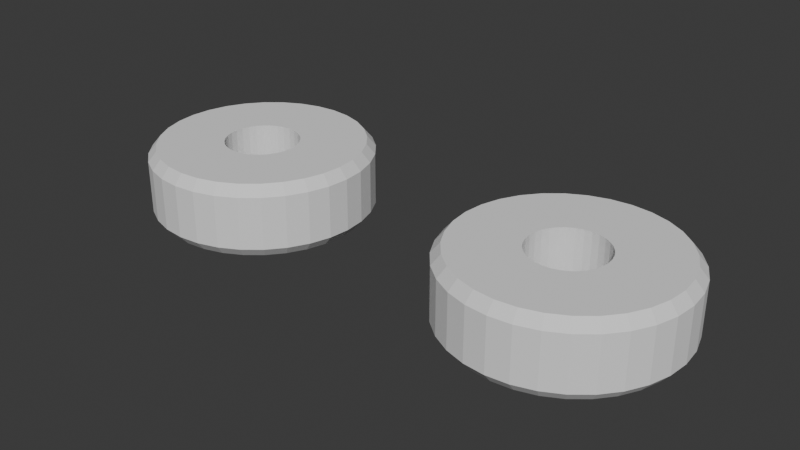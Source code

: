 # Source: ball-rack-wheels.blend  (saved by Blender 4.0.36; exported with 4.5.12 LTS)
import bpy
from mathutils import Matrix  # noqa: F401  (used for matrix-valued properties, if any)

bpy.ops.wm.read_factory_settings(use_empty=True)
scene = bpy.context.scene
scene.name = 'Scene'

# ---- collections
col_collection = bpy.data.collections.new('Collection'); scene.collection.children.link(col_collection)

# ---- world
world_world = bpy.data.worlds.new('World'); scene.world = world_world
world_world.use_nodes = True; world_world.node_tree.nodes.clear()
_N = world_world.node_tree.nodes; _L = world_world.node_tree.links
n0 = _N.new('ShaderNodeOutputWorld'); n0.name = 'World Output'; n0.location = (300, 300)
n1 = _N.new('ShaderNodeBackground'); n1.name = 'Background'; n1.location = (10, 300)
n1.inputs[0].default_value = (0.05088, 0.05088, 0.05088, 1.0)
_L.new(n1.outputs[0], n0.inputs[0])
n0.is_active_output = True
world_world.color = (0.05088, 0.05088, 0.05088)
world_world.use_sun_shadow = False
world_world.sun_shadow_jitter_overblur = 0.0

# ---- meshes
me_cylinder_008 = bpy.data.meshes.new('Cylinder.008')
me_cylinder_008.from_pydata([(-0.3679, 6.024e-07, 0.8041), (-0.3399, -0.1408, 0.8041), (-0.3608, -0.07177, 0.8041), (-0.3608, 0.07177, 0.8041), (-0.2601, -0.2601, 0.8041), (-0.3059, -0.2044, 0.8041), (-0.3059, 0.2044, 0.8041), (-0.3399, 0.1408, 0.8041), (-0.2044, -0.3059, 0.8041), (-0.2044, 0.3059, 0.8041), (-0.07177, 0.3608, 0.8041), (0.1408, 0.3399, 0.8041), (0.07177, 0.3608, 0.8041), (1.26e-07, 0.3679, 0.8041), (-0.1408, -0.3399, 0.8041), (-0.1408, 0.3399, 0.8041), (-0.2601, 0.2601, 0.8041), (-0.07177, -0.3608, 0.8041), (0.07177, -0.3608, 0.8041), (1.26e-07, -0.3679, 0.8041), (0.2044, -0.3059, 0.8041), (0.2044, 0.3059, 0.8041), (0.1408, -0.3399, 0.8041), (0.2601, 0.2601, 0.8041), (0.3059, -0.2044, 0.8041), (0.3059, 0.2044, 0.8041), (0.3679, 6.024e-07, 0.8041), (0.3608, 0.07177, 0.8041), (0.3608, -0.07177, 0.8041), (0.3399, 0.1408, 0.8041), (0.3399, -0.1408, 0.8041), (0.2601, -0.2601, 0.8041), (-0.07177, 0.3608, -0.9537), (1.26e-07, 0.3679, -0.9537), (0.07177, 0.3608, -0.9537), (0.07177, -0.3608, -0.9537), (0.2044, -0.3059, -0.9537), (0.1408, -0.3399, -0.9537), (0.2044, 0.3059, -0.9537), (0.1408, 0.3399, -0.9537), (0.3059, -0.2044, -0.9537), (0.3059, 0.2044, -0.9537), (0.3679, 6.024e-07, -0.9537), (0.3608, 0.07177, -0.9537), (0.3608, -0.07177, -0.9537), (0.3399, 0.1408, -0.9537), (0.3399, -0.1408, -0.9537), (0.2601, 0.2601, -0.9537), (0.2601, -0.2601, -0.9537), (-0.3679, 6.024e-07, -0.9537), (-0.3399, -0.1408, -0.9537), (-0.3608, -0.07177, -0.9537), (-0.3608, 0.07177, -0.9537), (-0.3059, -0.2044, -0.9537), (-0.3059, 0.2044, -0.9537), (-0.2601, -0.2601, -0.9537), (-0.3399, 0.1408, -0.9537), (-0.1408, 0.3399, -0.9537), (-0.2044, -0.3059, -0.9537), (-0.2044, 0.3059, -0.9537), (1.26e-07, -0.3679, -0.9537), (-0.07177, -0.3608, -0.9537), (-0.1408, -0.3399, -0.9537), (-0.2601, 0.2601, -0.9537), (-8.914e-08, 1.021, -0.9537), (5.023e-08, 1.105, -0.709), (-8.914e-08, 1.021, 0.8041), (5.023e-08, 1.105, 0.5594), (0.1992, 1.001, -0.9537), (0.2156, 1.084, -0.709), (0.1992, 1.001, 0.8041), (0.2156, 1.084, 0.5594), (0.3907, 0.9431, -0.9537), (0.423, 1.021, -0.709), (0.3907, 0.9431, 0.8041), (0.423, 1.021, 0.5594), (0.5672, 0.8488, -0.9537), (0.6141, 0.9191, -0.709), (0.5672, 0.8488, 0.8041), (0.6141, 0.9191, 0.5594), (0.7218, 0.7218, -0.9537), (0.7816, 0.7816, -0.709), (0.7218, 0.7218, 0.8041), (0.7816, 0.7816, 0.5594), (0.8488, 0.5672, -0.9537), (0.9191, 0.6141, -0.709), (0.8488, 0.5672, 0.8041), (0.9191, 0.6141, 0.5594), (0.9431, 0.3907, -0.9537), (1.021, 0.423, -0.709), (0.9431, 0.3907, 0.8041), (1.021, 0.423, 0.5594), (1.001, 0.1992, -0.9537), (1.084, 0.2156, -0.709), (1.001, 0.1992, 0.8041), (1.084, 0.2156, 0.5594), (1.021, -6.964e-10, -0.9537), (1.105, 2.009e-07, -0.709), (1.021, -6.964e-10, 0.8041), (1.105, 2.009e-07, 0.5594), (1.001, -0.1992, -0.9537), (1.084, -0.2156, -0.709), (1.001, -0.1992, 0.8041), (1.084, -0.2156, 0.5594), (0.9431, -0.3907, -0.9537), (1.021, -0.423, -0.709), (0.9431, -0.3907, 0.8041), (1.021, -0.423, 0.5594), (0.8488, -0.5672, -0.9537), (0.9191, -0.6141, -0.709), (0.8488, -0.5672, 0.8041), (0.9191, -0.6141, 0.5594), (0.7218, -0.7218, -0.9537), (0.7816, -0.7816, -0.709), (0.7218, -0.7218, 0.8041), (0.7816, -0.7816, 0.5594), (0.5672, -0.8488, -0.9537), (0.6141, -0.9191, -0.709), (0.5672, -0.8488, 0.8041), (0.6141, -0.9191, 0.5594), (0.3907, -0.9431, -0.9537), (0.423, -1.021, -0.709), (0.3907, -0.9431, 0.8041), (0.423, -1.021, 0.5594), (0.2156, -1.084, -0.709), (0.1992, -1.001, -0.9537), (0.1992, -1.001, 0.8041), (0.2156, -1.084, 0.5594), (-8.914e-08, -1.021, -0.9537), (5.023e-08, -1.105, -0.709), (-8.914e-08, -1.021, 0.8041), (5.023e-08, -1.105, 0.5594), (-0.1992, -1.001, -0.9537), (-0.2156, -1.084, -0.709), (-0.1992, -1.001, 0.8041), (-0.2156, -1.084, 0.5594), (-0.3907, -0.9431, -0.9537), (-0.423, -1.021, -0.709), (-0.3907, -0.9431, 0.8041), (-0.423, -1.021, 0.5594), (-0.5672, -0.8488, -0.9537), (-0.6141, -0.9191, -0.709), (-0.5672, -0.8488, 0.8041), (-0.6141, -0.9191, 0.5594), (-0.7218, -0.7218, -0.9537), (-0.7816, -0.7816, -0.709), (-0.7218, -0.7218, 0.8041), (-0.7816, -0.7816, 0.5594), (-0.8488, -0.5672, -0.9537), (-0.9191, -0.6141, -0.709), (-0.8488, -0.5672, 0.8041), (-0.9191, -0.6141, 0.5594), (-0.9431, -0.3907, -0.9537), (-1.021, -0.423, -0.709), (-0.9431, -0.3907, 0.8041), (-1.021, -0.423, 0.5594), (-1.001, -0.1992, -0.9537), (-1.084, -0.2156, -0.709), (-1.001, -0.1992, 0.8041), (-1.084, -0.2156, 0.5594), (-1.021, -6.964e-10, -0.9537), (-1.105, 2.009e-07, -0.709), (-1.021, -6.964e-10, 0.8041), (-1.105, 2.009e-07, 0.5594), (-1.001, 0.1992, -0.9537), (-1.084, 0.2156, -0.709), (-1.001, 0.1992, 0.8041), (-1.084, 0.2156, 0.5594), (-0.9431, 0.3907, -0.9537), (-1.021, 0.423, -0.709), (-0.9431, 0.3907, 0.8041), (-1.021, 0.423, 0.5594), (-0.8488, 0.5672, -0.9537), (-0.9191, 0.6141, -0.709), (-0.8488, 0.5672, 0.8041), (-0.9191, 0.6141, 0.5594), (-0.7218, 0.7218, -0.9537), (-0.7816, 0.7816, -0.709), (-0.7218, 0.7218, 0.8041), (-0.7816, 0.7816, 0.5594), (-0.5672, 0.8488, -0.9537), (-0.6141, 0.9191, -0.709), (-0.5672, 0.8488, 0.8041), (-0.6141, 0.9191, 0.5594), (-0.3907, 0.9431, -0.9537), (-0.423, 1.021, -0.709), (-0.3907, 0.9431, 0.8041), (-0.423, 1.021, 0.5594), (-0.2156, 1.084, -0.709), (-0.1992, 1.001, -0.9537), (-0.1992, 1.001, 0.8041), (-0.2156, 1.084, 0.5594)], [], [(189, 64, 33, 32), (73, 75, 79, 77), (122, 22, 18, 126), (81, 83, 87, 85), (85, 87, 91, 89), (89, 91, 95, 93), (93, 95, 99, 97), (97, 99, 103, 101), (101, 103, 107, 105), (105, 107, 111, 109), (109, 111, 115, 113), (113, 115, 119, 117), (117, 119, 123, 121), (121, 123, 127, 124), (124, 127, 131, 129), (35, 125, 128, 60), (133, 135, 139, 137), (137, 139, 143, 141), (141, 143, 147, 145), (145, 147, 151, 149), (149, 151, 155, 153), (153, 155, 159, 157), (157, 159, 163, 161), (161, 163, 167, 165), (165, 167, 171, 169), (169, 171, 175, 173), (173, 175, 179, 177), (177, 179, 183, 181), (181, 183, 187, 185), (185, 187, 191, 188), (69, 71, 75, 73), (77, 79, 83, 81), (65, 67, 71, 69), (154, 1, 2, 158), (129, 131, 135, 133), (34, 12, 13, 33), (39, 11, 12, 34), (38, 21, 11, 39), (47, 23, 21, 38), (25, 23, 47, 41), (29, 25, 41, 45), (27, 29, 45, 43), (26, 27, 43, 42), (28, 26, 42, 44), (30, 28, 44, 46), (24, 30, 46, 40), (31, 24, 40, 48), (20, 31, 48, 36), (22, 20, 36, 37), (18, 22, 37, 35), (19, 18, 35, 60), (17, 19, 60, 61), (14, 17, 61, 62), (8, 14, 62, 58), (4, 8, 58, 55), (53, 5, 4, 55), (50, 1, 5, 53), (51, 2, 1, 50), (49, 0, 2, 51), (52, 3, 0, 49), (56, 7, 3, 52), (54, 6, 7, 56), (63, 16, 6, 54), (59, 9, 16, 63), (57, 15, 9, 59), (32, 10, 15, 57), (33, 13, 10, 32), (65, 69, 68, 64), (69, 73, 72, 68), (73, 77, 76, 72), (77, 81, 80, 76), (81, 85, 84, 80), (85, 89, 88, 84), (89, 93, 92, 88), (93, 97, 96, 92), (97, 101, 100, 96), (101, 105, 104, 100), (105, 109, 108, 104), (109, 113, 112, 108), (113, 117, 116, 112), (117, 121, 120, 116), (121, 124, 125, 120), (124, 129, 128, 125), (129, 133, 132, 128), (133, 137, 136, 132), (137, 141, 140, 136), (141, 145, 144, 140), (145, 149, 148, 144), (149, 153, 152, 148), (153, 157, 156, 152), (157, 161, 160, 156), (161, 165, 164, 160), (165, 169, 168, 164), (169, 173, 172, 168), (173, 177, 176, 172), (177, 181, 180, 176), (181, 185, 184, 180), (185, 188, 189, 184), (186, 190, 191, 187), (66, 70, 71, 67), (70, 74, 75, 71), (74, 78, 79, 75), (78, 82, 83, 79), (82, 86, 87, 83), (86, 90, 91, 87), (90, 94, 95, 91), (94, 98, 99, 95), (98, 102, 103, 99), (102, 106, 107, 103), (106, 110, 111, 107), (110, 114, 115, 111), (114, 118, 119, 115), (118, 122, 123, 119), (122, 126, 127, 123), (126, 130, 131, 127), (130, 134, 135, 131), (134, 138, 139, 135), (138, 142, 143, 139), (142, 146, 147, 143), (146, 150, 151, 147), (150, 154, 155, 151), (154, 158, 159, 155), (158, 162, 163, 159), (162, 166, 167, 163), (166, 170, 171, 167), (170, 174, 175, 171), (64, 189, 188, 65), (174, 178, 179, 175), (178, 182, 183, 179), (182, 186, 187, 183), (67, 191, 190, 66), (188, 191, 67, 65), (158, 2, 0, 162), (162, 0, 3, 166), (166, 3, 7, 170), (170, 7, 6, 174), (174, 6, 16, 178), (182, 9, 15, 186), (70, 12, 11, 74), (66, 13, 12, 70), (190, 10, 13, 66), (186, 15, 10, 190), (178, 16, 9, 182), (1, 154, 150, 5), (5, 150, 146, 4), (4, 146, 142, 8), (8, 142, 138, 14), (134, 17, 14, 138), (130, 19, 17, 134), (126, 18, 19, 130), (22, 122, 118, 20), (20, 118, 114, 31), (28, 102, 98, 26), (30, 106, 102, 28), (24, 110, 106, 30), (31, 114, 110, 24), (26, 98, 94, 27), (21, 78, 74, 11), (23, 82, 78, 21), (25, 86, 82, 23), (29, 90, 86, 25), (27, 94, 90, 29), (53, 148, 152, 50), (55, 144, 148, 53), (58, 140, 144, 55), (50, 152, 156, 51), (51, 156, 160, 49), (49, 160, 164, 52), (52, 164, 168, 56), (56, 168, 172, 54), (54, 172, 176, 63), (63, 176, 180, 59), (59, 180, 184, 57), (57, 184, 189, 32), (33, 64, 68, 34), (34, 68, 72, 39), (39, 72, 76, 38), (36, 116, 120, 37), (37, 120, 125, 35), (60, 128, 132, 61), (61, 132, 136, 62), (62, 136, 140, 58), (48, 112, 116, 36), (40, 108, 112, 48), (46, 104, 108, 40), (44, 100, 104, 46), (42, 96, 100, 44), (38, 76, 80, 47), (47, 80, 84, 41), (41, 84, 88, 45), (45, 88, 92, 43), (43, 92, 96, 42)])
_uv = me_cylinder_008.uv_layers.new(name='UVMap')
_uv.uv.foreach_set('vector', [0.72, 0.4006, 0.75, 0.4035, 0.75, 0.37, 0.7266, 0.3677, 0.9375, 0.5896, 0.9375, 0.9104, 0.9062, 0.9104, 0.9062, 0.5896, 0.3088, 0.1081, 0.2959, 0.1391, 0.2734, 0.1323, 0.28, 0.09941, 0.875, 0.5896, 0.875, 0.9104, 0.8438, 0.9104, 0.8438, 0.5896, 0.8438, 0.5896, 0.8438, 0.9104, 0.8125, 0.9104, 0.8125, 0.5896, 0.8125, 0.5896, 0.8125, 0.9104, 0.7812, 0.9104, 0.7812, 0.5896, 0.7812, 0.5896, 0.7812, 0.9104, 0.75, 0.9104, 0.75, 0.5896, 0.75, 0.5896, 0.75, 0.9104, 0.7188, 0.9104, 0.7188, 0.5896, 0.7188, 0.5896, 0.7188, 0.9104, 0.6875, 0.9104, 0.6875, 0.5896, 0.6875, 0.5896, 0.6875, 0.9104, 0.6562, 0.9104, 0.6562, 0.5896, 0.6562, 0.5896, 0.6562, 0.9104, 0.625, 0.9104, 0.625, 0.5896, 0.625, 0.5896, 0.625, 0.9104, 0.5938, 0.9104, 0.5938, 0.5896, 0.5938, 0.5896, 0.5938, 0.9104, 0.5625, 0.9104, 0.5625, 0.5896, 0.5625, 0.5896, 0.5625, 0.9104, 0.5312, 0.9104, 0.5312, 0.5896, 0.5312, 0.5896, 0.5312, 0.9104, 0.5, 0.9104, 0.5, 0.5896, 0.7734, 0.1323, 0.78, 0.09941, 0.75, 0.09646, 0.75, 0.13, 0.4688, 0.5896, 0.4688, 0.9104, 0.4375, 0.9104, 0.4375, 0.5896, 0.4375, 0.5896, 0.4375, 0.9104, 0.4062, 0.9104, 0.4062, 0.5896, 0.4062, 0.5896, 0.4062, 0.9104, 0.375, 0.9104, 0.375, 0.5896, 0.375, 0.5896, 0.375, 0.9104, 0.3438, 0.9104, 0.3438, 0.5896, 0.3438, 0.5896, 0.3438, 0.9104, 0.3125, 0.9104, 0.3125, 0.5896, 0.3125, 0.5896, 0.3125, 0.9104, 0.2812, 0.9104, 0.2812, 0.5896, 0.2812, 0.5896, 0.2812, 0.9104, 0.25, 0.9104, 0.25, 0.5896, 0.25, 0.5896, 0.25, 0.9104, 0.2188, 0.9104, 0.2188, 0.5896, 0.2188, 0.5896, 0.2188, 0.9104, 0.1875, 0.9104, 0.1875, 0.5896, 0.1875, 0.5896, 0.1875, 0.9104, 0.1562, 0.9104, 0.1562, 0.5896, 0.1562, 0.5896, 0.1562, 0.9104, 0.125, 0.9104, 0.125, 0.5896, 0.125, 0.5896, 0.125, 0.9104, 0.09375, 0.9104, 0.09375, 0.5896, 0.09375, 0.5896, 0.09375, 0.9104, 0.0625, 0.9104, 0.0625, 0.5896, 0.0625, 0.5896, 0.0625, 0.9104, 0.03125, 0.9104, 0.03125, 0.5896, 0.9688, 0.5896, 0.9688, 0.9104, 0.9375, 0.9104, 0.9375, 0.5896, 0.9062, 0.5896, 0.9062, 0.9104, 0.875, 0.9104, 0.875, 0.5896, 1.0, 0.5896, 1.0, 0.9104, 0.9688, 0.9104, 0.9688, 0.5896, 0.1081, 0.1912, 0.1391, 0.2041, 0.1323, 0.2266, 0.09941, 0.22, 0.5, 0.5896, 0.5, 0.9104, 0.4688, 0.9104, 0.4688, 0.5896, 0.9688, 0.6, 0.9688, 0.9, 1.0, 0.9, 1.0, 0.6, 0.9375, 0.6, 0.9375, 0.9, 0.9688, 0.9, 0.9688, 0.6, 0.9062, 0.6, 0.9062, 0.9, 0.9375, 0.9, 0.9375, 0.6, 0.875, 0.6, 0.875, 0.9, 0.9062, 0.9, 0.9062, 0.6, 0.8438, 0.9, 0.875, 0.9, 0.875, 0.6, 0.8438, 0.6, 0.8125, 0.9, 0.8438, 0.9, 0.8438, 0.6, 0.8125, 0.6, 0.7812, 0.9, 0.8125, 0.9, 0.8125, 0.6, 0.7812, 0.6, 0.75, 0.9, 0.7812, 0.9, 0.7812, 0.6, 0.75, 0.6, 0.7188, 0.9, 0.75, 0.9, 0.75, 0.6, 0.7188, 0.6, 0.6875, 0.9, 0.7188, 0.9, 0.7188, 0.6, 0.6875, 0.6, 0.6562, 0.9, 0.6875, 0.9, 0.6875, 0.6, 0.6562, 0.6, 0.625, 0.9, 0.6562, 0.9, 0.6562, 0.6, 0.625, 0.6, 0.5938, 0.9, 0.625, 0.9, 0.625, 0.6, 0.5938, 0.6, 0.5625, 0.9, 0.5938, 0.9, 0.5938, 0.6, 0.5625, 0.6, 0.5312, 0.9, 0.5625, 0.9, 0.5625, 0.6, 0.5312, 0.6, 0.5, 0.9, 0.5312, 0.9, 0.5312, 0.6, 0.5, 0.6, 0.4688, 0.9, 0.5, 0.9, 0.5, 0.6, 0.4688, 0.6, 0.4375, 0.9, 0.4688, 0.9, 0.4688, 0.6, 0.4375, 0.6, 0.4062, 0.9, 0.4375, 0.9, 0.4375, 0.6, 0.4062, 0.6, 0.375, 0.9, 0.4062, 0.9, 0.4062, 0.6, 0.375, 0.6, 0.3438, 0.6, 0.3438, 0.9, 0.375, 0.9, 0.375, 0.6, 0.3125, 0.6, 0.3125, 0.9, 0.3438, 0.9, 0.3438, 0.6, 0.2812, 0.6, 0.2812, 0.9, 0.3125, 0.9, 0.3125, 0.6, 0.25, 0.6, 0.25, 0.9, 0.2812, 0.9, 0.2812, 0.6, 0.2188, 0.6, 0.2188, 0.9, 0.25, 0.9, 0.25, 0.6, 0.1875, 0.6, 0.1875, 0.9, 0.2188, 0.9, 0.2188, 0.6, 0.1562, 0.6, 0.1562, 0.9, 0.1875, 0.9, 0.1875, 0.6, 0.125, 0.6, 0.125, 0.9, 0.1562, 0.9, 0.1562, 0.6, 0.09375, 0.6, 0.09375, 0.9, 0.125, 0.9, 0.125, 0.6, 0.0625, 0.6, 0.0625, 0.9, 0.09375, 0.9, 0.09375, 0.6, 0.03125, 0.6, 0.03125, 0.9, 0.0625, 0.9, 0.0625, 0.6, 0.0, 0.6, 0.0, 0.9, 0.03125, 0.9, 0.03125, 0.6, 0.75, 0.49, 0.7968, 0.4854, 0.78, 0.4006, 0.75, 0.4035, 0.7968, 0.4854, 0.8418, 0.4717, 0.8088, 0.3919, 0.78, 0.4006, 0.8418, 0.4717, 0.8833, 0.4496, 0.8353, 0.3777, 0.8088, 0.3919, 0.8833, 0.4496, 0.9197, 0.4197, 0.8586, 0.3586, 0.8353, 0.3777, 0.9197, 0.4197, 0.9496, 0.3833, 0.8777, 0.3353, 0.8586, 0.3586, 0.9496, 0.3833, 0.9717, 0.3418, 0.8919, 0.3088, 0.8777, 0.3353, 0.9717, 0.3418, 0.9854, 0.2968, 0.9006, 0.28, 0.8919, 0.3088, 0.9854, 0.2968, 0.99, 0.25, 0.9035, 0.25, 0.9006, 0.28, 0.99, 0.25, 0.9854, 0.2032, 0.9006, 0.22, 0.9035, 0.25, 0.9854, 0.2032, 0.9717, 0.1582, 0.8919, 0.1912, 0.9006, 0.22, 0.9717, 0.1582, 0.9496, 0.1167, 0.8777, 0.1647, 0.8919, 0.1912, 0.9496, 0.1167, 0.9197, 0.08029, 0.8586, 0.1414, 0.8777, 0.1647, 0.9197, 0.08029, 0.8833, 0.05045, 0.8353, 0.1223, 0.8586, 0.1414, 0.8833, 0.05045, 0.8418, 0.02827, 0.8088, 0.1081, 0.8353, 0.1223, 0.8418, 0.02827, 0.7968, 0.01461, 0.78, 0.09941, 0.8088, 0.1081, 0.7968, 0.01461, 0.75, 0.01, 0.75, 0.09646, 0.78, 0.09941, 0.75, 0.01, 0.7032, 0.01461, 0.72, 0.09941, 0.75, 0.09646, 0.7032, 0.01461, 0.6582, 0.02827, 0.6912, 0.1081, 0.72, 0.09941, 0.6582, 0.02827, 0.6167, 0.05045, 0.6647, 0.1223, 0.6912, 0.1081, 0.6167, 0.05045, 0.5803, 0.08029, 0.6414, 0.1414, 0.6647, 0.1223, 0.5803, 0.08029, 0.5504, 0.1167, 0.6223, 0.1647, 0.6414, 0.1414, 0.5504, 0.1167, 0.5283, 0.1582, 0.6081, 0.1912, 0.6223, 0.1647, 0.5283, 0.1582, 0.5146, 0.2032, 0.5994, 0.22, 0.6081, 0.1912, 0.5146, 0.2032, 0.51, 0.25, 0.5965, 0.25, 0.5994, 0.22, 0.51, 0.25, 0.5146, 0.2968, 0.5994, 0.28, 0.5965, 0.25, 0.5146, 0.2968, 0.5283, 0.3418, 0.6082, 0.3088, 0.5994, 0.28, 0.5283, 0.3418, 0.5504, 0.3833, 0.6223, 0.3353, 0.6082, 0.3088, 0.5504, 0.3833, 0.5803, 0.4197, 0.6414, 0.3586, 0.6223, 0.3353, 0.5803, 0.4197, 0.6167, 0.4496, 0.6647, 0.3777, 0.6414, 0.3586, 0.6167, 0.4496, 0.6582, 0.4717, 0.6912, 0.3919, 0.6647, 0.3777, 0.6582, 0.4717, 0.7032, 0.4854, 0.72, 0.4006, 0.6912, 0.3919, 0.1912, 0.3919, 0.22, 0.4006, 0.2032, 0.4854, 0.1582, 0.4717, 0.25, 0.4035, 0.28, 0.4006, 0.2968, 0.4854, 0.25, 0.49, 0.28, 0.4006, 0.3088, 0.3919, 0.3418, 0.4717, 0.2968, 0.4854, 0.3088, 0.3919, 0.3353, 0.3777, 0.3833, 0.4496, 0.3418, 0.4717, 0.3353, 0.3777, 0.3586, 0.3586, 0.4197, 0.4197, 0.3833, 0.4496, 0.3586, 0.3586, 0.3777, 0.3353, 0.4496, 0.3833, 0.4197, 0.4197, 0.3777, 0.3353, 0.3919, 0.3088, 0.4717, 0.3418, 0.4496, 0.3833, 0.3919, 0.3088, 0.4006, 0.28, 0.4854, 0.2968, 0.4717, 0.3418, 0.4006, 0.28, 0.4035, 0.25, 0.49, 0.25, 0.4854, 0.2968, 0.4035, 0.25, 0.4006, 0.22, 0.4854, 0.2032, 0.49, 0.25, 0.4006, 0.22, 0.3919, 0.1912, 0.4717, 0.1582, 0.4854, 0.2032, 0.3919, 0.1912, 0.3777, 0.1647, 0.4496, 0.1167, 0.4717, 0.1582, 0.3777, 0.1647, 0.3586, 0.1414, 0.4197, 0.08029, 0.4496, 0.1167, 0.3586, 0.1414, 0.3353, 0.1223, 0.3833, 0.05045, 0.4197, 0.08029, 0.3353, 0.1223, 0.3088, 0.1081, 0.3418, 0.02827, 0.3833, 0.05045, 0.3088, 0.1081, 0.28, 0.09941, 0.2968, 0.01461, 0.3418, 0.02827, 0.28, 0.09941, 0.25, 0.09646, 0.25, 0.01, 0.2968, 0.01461, 0.25, 0.09646, 0.22, 0.09941, 0.2032, 0.01461, 0.25, 0.01, 0.22, 0.09941, 0.1912, 0.1081, 0.1582, 0.02827, 0.2032, 0.01461, 0.1912, 0.1081, 0.1647, 0.1223, 0.1167, 0.05045, 0.1582, 0.02827, 0.1647, 0.1223, 0.1414, 0.1414, 0.08029, 0.08029, 0.1167, 0.05045, 0.1414, 0.1414, 0.1223, 0.1647, 0.05045, 0.1167, 0.08029, 0.08029, 0.1223, 0.1647, 0.1081, 0.1912, 0.02827, 0.1582, 0.05045, 0.1167, 0.1081, 0.1912, 0.09941, 0.22, 0.01461, 0.2032, 0.02827, 0.1582, 0.09941, 0.22, 0.09646, 0.25, 0.01, 0.25, 0.01461, 0.2032, 0.09646, 0.25, 0.09941, 0.28, 0.01461, 0.2968, 0.01, 0.25, 0.09941, 0.28, 0.1081, 0.3088, 0.02827, 0.3418, 0.01461, 0.2968, 0.1081, 0.3088, 0.1223, 0.3353, 0.05045, 0.3833, 0.02827, 0.3418, 0.75, 0.4035, 0.72, 0.4006, 0.7032, 0.4854, 0.75, 0.49, 0.1223, 0.3353, 0.1414, 0.3586, 0.08029, 0.4197, 0.05045, 0.3833, 0.1414, 0.3586, 0.1647, 0.3777, 0.1167, 0.4496, 0.08029, 0.4197, 0.1647, 0.3777, 0.1912, 0.3919, 0.1582, 0.4717, 0.1167, 0.4496, 0.25, 0.49, 0.2032, 0.4854, 0.22, 0.4006, 0.25, 0.4035, 0.03125, 0.5896, 0.03125, 0.9104, 0.0, 0.9104, 0.0, 0.5896, 0.09941, 0.22, 0.1323, 0.2266, 0.13, 0.25, 0.09646, 0.25, 0.09646, 0.25, 0.13, 0.25, 0.1323, 0.2734, 0.09941, 0.28, 0.09941, 0.28, 0.1323, 0.2734, 0.1391, 0.2959, 0.1081, 0.3088, 0.1081, 0.3088, 0.1391, 0.2959, 0.1502, 0.3167, 0.1223, 0.3353, 0.1223, 0.3353, 0.1502, 0.3167, 0.1651, 0.3349, 0.1414, 0.3586, 0.1647, 0.3777, 0.1833, 0.3498, 0.2041, 0.3609, 0.1912, 0.3919, 0.28, 0.4006, 0.2734, 0.3677, 0.2959, 0.3609, 0.3088, 0.3919, 0.25, 0.4035, 0.25, 0.37, 0.2734, 0.3677, 0.28, 0.4006, 0.22, 0.4006, 0.2266, 0.3677, 0.25, 0.37, 0.25, 0.4035, 0.1912, 0.3919, 0.2041, 0.3609, 0.2266, 0.3677, 0.22, 0.4006, 0.1414, 0.3586, 0.1651, 0.3349, 0.1833, 0.3498, 0.1647, 0.3777, 0.1391, 0.2041, 0.1081, 0.1912, 0.1223, 0.1647, 0.1502, 0.1833, 0.1502, 0.1833, 0.1223, 0.1647, 0.1414, 0.1414, 0.1651, 0.1651, 0.1651, 0.1651, 0.1414, 0.1414, 0.1647, 0.1223, 0.1833, 0.1502, 0.1833, 0.1502, 0.1647, 0.1223, 0.1912, 0.1081, 0.2041, 0.1391, 0.22, 0.09941, 0.2266, 0.1323, 0.2041, 0.1391, 0.1912, 0.1081, 0.25, 0.09646, 0.25, 0.13, 0.2266, 0.1323, 0.22, 0.09941, 0.28, 0.09941, 0.2734, 0.1323, 0.25, 0.13, 0.25, 0.09646, 0.2959, 0.1391, 0.3088, 0.1081, 0.3353, 0.1223, 0.3167, 0.1502, 0.3167, 0.1502, 0.3353, 0.1223, 0.3586, 0.1414, 0.3349, 0.1651, 0.3677, 0.2266, 0.4006, 0.22, 0.4035, 0.25, 0.37, 0.25, 0.3609, 0.2041, 0.3919, 0.1912, 0.4006, 0.22, 0.3677, 0.2266, 0.3498, 0.1833, 0.3777, 0.1647, 0.3919, 0.1912, 0.3609, 0.2041, 0.3349, 0.1651, 0.3586, 0.1414, 0.3777, 0.1647, 0.3498, 0.1833, 0.37, 0.25, 0.4035, 0.25, 0.4006, 0.28, 0.3677, 0.2734, 0.3167, 0.3498, 0.3353, 0.3777, 0.3088, 0.3919, 0.2959, 0.3609, 0.3349, 0.3349, 0.3586, 0.3586, 0.3353, 0.3777, 0.3167, 0.3498, 0.3498, 0.3167, 0.3777, 0.3353, 0.3586, 0.3586, 0.3349, 0.3349, 0.3609, 0.2959, 0.3919, 0.3088, 0.3777, 0.3353, 0.3498, 0.3167, 0.3677, 0.2734, 0.4006, 0.28, 0.3919, 0.3088, 0.3609, 0.2959, 0.6502, 0.1833, 0.6223, 0.1647, 0.6081, 0.1912, 0.6391, 0.2041, 0.6651, 0.1651, 0.6414, 0.1414, 0.6223, 0.1647, 0.6502, 0.1833, 0.6833, 0.1502, 0.6647, 0.1223, 0.6414, 0.1414, 0.6651, 0.1651, 0.6391, 0.2041, 0.6081, 0.1912, 0.5994, 0.22, 0.6323, 0.2266, 0.6323, 0.2266, 0.5994, 0.22, 0.5965, 0.25, 0.63, 0.25, 0.63, 0.25, 0.5965, 0.25, 0.5994, 0.28, 0.6323, 0.2734, 0.6323, 0.2734, 0.5994, 0.28, 0.6082, 0.3088, 0.6391, 0.2959, 0.6391, 0.2959, 0.6082, 0.3088, 0.6223, 0.3353, 0.6502, 0.3167, 0.6502, 0.3167, 0.6223, 0.3353, 0.6414, 0.3586, 0.6651, 0.3349, 0.6651, 0.3349, 0.6414, 0.3586, 0.6647, 0.3777, 0.6833, 0.3498, 0.6833, 0.3498, 0.6647, 0.3777, 0.6912, 0.3919, 0.7041, 0.3609, 0.7041, 0.3609, 0.6912, 0.3919, 0.72, 0.4006, 0.7266, 0.3677, 0.75, 0.37, 0.75, 0.4035, 0.78, 0.4006, 0.7734, 0.3677, 0.7734, 0.3677, 0.78, 0.4006, 0.8088, 0.3919, 0.7959, 0.3609, 0.7959, 0.3609, 0.8088, 0.3919, 0.8353, 0.3777, 0.8167, 0.3498, 0.8167, 0.1502, 0.8353, 0.1223, 0.8088, 0.1081, 0.7959, 0.1391, 0.7959, 0.1391, 0.8088, 0.1081, 0.78, 0.09941, 0.7734, 0.1323, 0.75, 0.13, 0.75, 0.09646, 0.72, 0.09941, 0.7266, 0.1323, 0.7266, 0.1323, 0.72, 0.09941, 0.6912, 0.1081, 0.7041, 0.1391, 0.7041, 0.1391, 0.6912, 0.1081, 0.6647, 0.1223, 0.6833, 0.1502, 0.8349, 0.1651, 0.8586, 0.1414, 0.8353, 0.1223, 0.8167, 0.1502, 0.8498, 0.1833, 0.8777, 0.1647, 0.8586, 0.1414, 0.8349, 0.1651, 0.8609, 0.2041, 0.8919, 0.1912, 0.8777, 0.1647, 0.8498, 0.1833, 0.8677, 0.2266, 0.9006, 0.22, 0.8919, 0.1912, 0.8609, 0.2041, 0.87, 0.25, 0.9035, 0.25, 0.9006, 0.22, 0.8677, 0.2266, 0.8167, 0.3498, 0.8353, 0.3777, 0.8586, 0.3586, 0.8349, 0.3349, 0.8349, 0.3349, 0.8586, 0.3586, 0.8777, 0.3353, 0.8498, 0.3167, 0.8498, 0.3167, 0.8777, 0.3353, 0.8919, 0.3088, 0.8609, 0.2959, 0.8609, 0.2959, 0.8919, 0.3088, 0.9006, 0.28, 0.8677, 0.2734, 0.8677, 0.2734, 0.9006, 0.28, 0.9035, 0.25, 0.87, 0.25])
me_cylinder_008.update()
me_cylinder_001 = bpy.data.meshes.new('Cylinder.001')
me_cylinder_001.from_pydata([(-0.3679, 6.024e-07, 0.8041), (-0.3399, -0.1408, 0.8041), (-0.3608, -0.07177, 0.8041), (-0.3608, 0.07177, 0.8041), (-0.2601, -0.2601, 0.8041), (-0.3059, -0.2044, 0.8041), (-0.3059, 0.2044, 0.8041), (-0.3399, 0.1408, 0.8041), (-0.2044, -0.3059, 0.8041), (-0.2044, 0.3059, 0.8041), (-0.07177, 0.3608, 0.8041), (0.1408, 0.3399, 0.8041), (0.07177, 0.3608, 0.8041), (1.26e-07, 0.3679, 0.8041), (-0.1408, -0.3399, 0.8041), (-0.1408, 0.3399, 0.8041), (-0.2601, 0.2601, 0.8041), (-0.07177, -0.3608, 0.8041), (0.07177, -0.3608, 0.8041), (1.26e-07, -0.3679, 0.8041), (0.2044, -0.3059, 0.8041), (0.2044, 0.3059, 0.8041), (0.1408, -0.3399, 0.8041), (0.2601, 0.2601, 0.8041), (0.3059, -0.2044, 0.8041), (0.3059, 0.2044, 0.8041), (0.3679, 6.024e-07, 0.8041), (0.3608, 0.07177, 0.8041), (0.3608, -0.07177, 0.8041), (0.3399, 0.1408, 0.8041), (0.3399, -0.1408, 0.8041), (0.2601, -0.2601, 0.8041), (-0.07177, 0.3608, -0.9537), (1.26e-07, 0.3679, -0.9537), (0.07177, 0.3608, -0.9537), (0.07177, -0.3608, -0.9537), (0.2044, -0.3059, -0.9537), (0.1408, -0.3399, -0.9537), (0.2044, 0.3059, -0.9537), (0.1408, 0.3399, -0.9537), (0.3059, -0.2044, -0.9537), (0.3059, 0.2044, -0.9537), (0.3679, 6.024e-07, -0.9537), (0.3608, 0.07177, -0.9537), (0.3608, -0.07177, -0.9537), (0.3399, 0.1408, -0.9537), (0.3399, -0.1408, -0.9537), (0.2601, 0.2601, -0.9537), (0.2601, -0.2601, -0.9537), (-0.3679, 6.024e-07, -0.9537), (-0.3399, -0.1408, -0.9537), (-0.3608, -0.07177, -0.9537), (-0.3608, 0.07177, -0.9537), (-0.3059, -0.2044, -0.9537), (-0.3059, 0.2044, -0.9537), (-0.2601, -0.2601, -0.9537), (-0.3399, 0.1408, -0.9537), (-0.1408, 0.3399, -0.9537), (-0.2044, -0.3059, -0.9537), (-0.2044, 0.3059, -0.9537), (1.26e-07, -0.3679, -0.9537), (-0.07177, -0.3608, -0.9537), (-0.1408, -0.3399, -0.9537), (-0.2601, 0.2601, -0.9537), (-8.914e-08, 1.021, -0.9537), (5.023e-08, 1.105, -0.709), (-8.914e-08, 1.021, 0.8041), (5.023e-08, 1.105, 0.5594), (0.1992, 1.001, -0.9537), (0.2156, 1.084, -0.709), (0.1992, 1.001, 0.8041), (0.2156, 1.084, 0.5594), (0.3907, 0.9431, -0.9537), (0.423, 1.021, -0.709), (0.3907, 0.9431, 0.8041), (0.423, 1.021, 0.5594), (0.5672, 0.8488, -0.9537), (0.6141, 0.9191, -0.709), (0.5672, 0.8488, 0.8041), (0.6141, 0.9191, 0.5594), (0.7218, 0.7218, -0.9537), (0.7816, 0.7816, -0.709), (0.7218, 0.7218, 0.8041), (0.7816, 0.7816, 0.5594), (0.8488, 0.5672, -0.9537), (0.9191, 0.6141, -0.709), (0.8488, 0.5672, 0.8041), (0.9191, 0.6141, 0.5594), (0.9431, 0.3907, -0.9537), (1.021, 0.423, -0.709), (0.9431, 0.3907, 0.8041), (1.021, 0.423, 0.5594), (1.001, 0.1992, -0.9537), (1.084, 0.2156, -0.709), (1.001, 0.1992, 0.8041), (1.084, 0.2156, 0.5594), (1.021, -6.964e-10, -0.9537), (1.105, 2.009e-07, -0.709), (1.021, -6.964e-10, 0.8041), (1.105, 2.009e-07, 0.5594), (1.001, -0.1992, -0.9537), (1.084, -0.2156, -0.709), (1.001, -0.1992, 0.8041), (1.084, -0.2156, 0.5594), (0.9431, -0.3907, -0.9537), (1.021, -0.423, -0.709), (0.9431, -0.3907, 0.8041), (1.021, -0.423, 0.5594), (0.8488, -0.5672, -0.9537), (0.9191, -0.6141, -0.709), (0.8488, -0.5672, 0.8041), (0.9191, -0.6141, 0.5594), (0.7218, -0.7218, -0.9537), (0.7816, -0.7816, -0.709), (0.7218, -0.7218, 0.8041), (0.7816, -0.7816, 0.5594), (0.5672, -0.8488, -0.9537), (0.6141, -0.9191, -0.709), (0.5672, -0.8488, 0.8041), (0.6141, -0.9191, 0.5594), (0.3907, -0.9431, -0.9537), (0.423, -1.021, -0.709), (0.3907, -0.9431, 0.8041), (0.423, -1.021, 0.5594), (0.2156, -1.084, -0.709), (0.1992, -1.001, -0.9537), (0.1992, -1.001, 0.8041), (0.2156, -1.084, 0.5594), (-8.914e-08, -1.021, -0.9537), (5.023e-08, -1.105, -0.709), (-8.914e-08, -1.021, 0.8041), (5.023e-08, -1.105, 0.5594), (-0.1992, -1.001, -0.9537), (-0.2156, -1.084, -0.709), (-0.1992, -1.001, 0.8041), (-0.2156, -1.084, 0.5594), (-0.3907, -0.9431, -0.9537), (-0.423, -1.021, -0.709), (-0.3907, -0.9431, 0.8041), (-0.423, -1.021, 0.5594), (-0.5672, -0.8488, -0.9537), (-0.6141, -0.9191, -0.709), (-0.5672, -0.8488, 0.8041), (-0.6141, -0.9191, 0.5594), (-0.7218, -0.7218, -0.9537), (-0.7816, -0.7816, -0.709), (-0.7218, -0.7218, 0.8041), (-0.7816, -0.7816, 0.5594), (-0.8488, -0.5672, -0.9537), (-0.9191, -0.6141, -0.709), (-0.8488, -0.5672, 0.8041), (-0.9191, -0.6141, 0.5594), (-0.9431, -0.3907, -0.9537), (-1.021, -0.423, -0.709), (-0.9431, -0.3907, 0.8041), (-1.021, -0.423, 0.5594), (-1.001, -0.1992, -0.9537), (-1.084, -0.2156, -0.709), (-1.001, -0.1992, 0.8041), (-1.084, -0.2156, 0.5594), (-1.021, -6.964e-10, -0.9537), (-1.105, 2.009e-07, -0.709), (-1.021, -6.964e-10, 0.8041), (-1.105, 2.009e-07, 0.5594), (-1.001, 0.1992, -0.9537), (-1.084, 0.2156, -0.709), (-1.001, 0.1992, 0.8041), (-1.084, 0.2156, 0.5594), (-0.9431, 0.3907, -0.9537), (-1.021, 0.423, -0.709), (-0.9431, 0.3907, 0.8041), (-1.021, 0.423, 0.5594), (-0.8488, 0.5672, -0.9537), (-0.9191, 0.6141, -0.709), (-0.8488, 0.5672, 0.8041), (-0.9191, 0.6141, 0.5594), (-0.7218, 0.7218, -0.9537), (-0.7816, 0.7816, -0.709), (-0.7218, 0.7218, 0.8041), (-0.7816, 0.7816, 0.5594), (-0.5672, 0.8488, -0.9537), (-0.6141, 0.9191, -0.709), (-0.5672, 0.8488, 0.8041), (-0.6141, 0.9191, 0.5594), (-0.3907, 0.9431, -0.9537), (-0.423, 1.021, -0.709), (-0.3907, 0.9431, 0.8041), (-0.423, 1.021, 0.5594), (-0.2156, 1.084, -0.709), (-0.1992, 1.001, -0.9537), (-0.1992, 1.001, 0.8041), (-0.2156, 1.084, 0.5594)], [], [(189, 64, 33, 32), (73, 75, 79, 77), (122, 22, 18, 126), (81, 83, 87, 85), (85, 87, 91, 89), (89, 91, 95, 93), (93, 95, 99, 97), (97, 99, 103, 101), (101, 103, 107, 105), (105, 107, 111, 109), (109, 111, 115, 113), (113, 115, 119, 117), (117, 119, 123, 121), (121, 123, 127, 124), (124, 127, 131, 129), (35, 125, 128, 60), (133, 135, 139, 137), (137, 139, 143, 141), (141, 143, 147, 145), (145, 147, 151, 149), (149, 151, 155, 153), (153, 155, 159, 157), (157, 159, 163, 161), (161, 163, 167, 165), (165, 167, 171, 169), (169, 171, 175, 173), (173, 175, 179, 177), (177, 179, 183, 181), (181, 183, 187, 185), (185, 187, 191, 188), (69, 71, 75, 73), (77, 79, 83, 81), (65, 67, 71, 69), (154, 1, 2, 158), (129, 131, 135, 133), (34, 12, 13, 33), (39, 11, 12, 34), (38, 21, 11, 39), (47, 23, 21, 38), (25, 23, 47, 41), (29, 25, 41, 45), (27, 29, 45, 43), (26, 27, 43, 42), (28, 26, 42, 44), (30, 28, 44, 46), (24, 30, 46, 40), (31, 24, 40, 48), (20, 31, 48, 36), (22, 20, 36, 37), (18, 22, 37, 35), (19, 18, 35, 60), (17, 19, 60, 61), (14, 17, 61, 62), (8, 14, 62, 58), (4, 8, 58, 55), (53, 5, 4, 55), (50, 1, 5, 53), (51, 2, 1, 50), (49, 0, 2, 51), (52, 3, 0, 49), (56, 7, 3, 52), (54, 6, 7, 56), (63, 16, 6, 54), (59, 9, 16, 63), (57, 15, 9, 59), (32, 10, 15, 57), (33, 13, 10, 32), (65, 69, 68, 64), (69, 73, 72, 68), (73, 77, 76, 72), (77, 81, 80, 76), (81, 85, 84, 80), (85, 89, 88, 84), (89, 93, 92, 88), (93, 97, 96, 92), (97, 101, 100, 96), (101, 105, 104, 100), (105, 109, 108, 104), (109, 113, 112, 108), (113, 117, 116, 112), (117, 121, 120, 116), (121, 124, 125, 120), (124, 129, 128, 125), (129, 133, 132, 128), (133, 137, 136, 132), (137, 141, 140, 136), (141, 145, 144, 140), (145, 149, 148, 144), (149, 153, 152, 148), (153, 157, 156, 152), (157, 161, 160, 156), (161, 165, 164, 160), (165, 169, 168, 164), (169, 173, 172, 168), (173, 177, 176, 172), (177, 181, 180, 176), (181, 185, 184, 180), (185, 188, 189, 184), (186, 190, 191, 187), (66, 70, 71, 67), (70, 74, 75, 71), (74, 78, 79, 75), (78, 82, 83, 79), (82, 86, 87, 83), (86, 90, 91, 87), (90, 94, 95, 91), (94, 98, 99, 95), (98, 102, 103, 99), (102, 106, 107, 103), (106, 110, 111, 107), (110, 114, 115, 111), (114, 118, 119, 115), (118, 122, 123, 119), (122, 126, 127, 123), (126, 130, 131, 127), (130, 134, 135, 131), (134, 138, 139, 135), (138, 142, 143, 139), (142, 146, 147, 143), (146, 150, 151, 147), (150, 154, 155, 151), (154, 158, 159, 155), (158, 162, 163, 159), (162, 166, 167, 163), (166, 170, 171, 167), (170, 174, 175, 171), (64, 189, 188, 65), (174, 178, 179, 175), (178, 182, 183, 179), (182, 186, 187, 183), (67, 191, 190, 66), (188, 191, 67, 65), (158, 2, 0, 162), (162, 0, 3, 166), (166, 3, 7, 170), (170, 7, 6, 174), (174, 6, 16, 178), (182, 9, 15, 186), (70, 12, 11, 74), (66, 13, 12, 70), (190, 10, 13, 66), (186, 15, 10, 190), (178, 16, 9, 182), (1, 154, 150, 5), (5, 150, 146, 4), (4, 146, 142, 8), (8, 142, 138, 14), (134, 17, 14, 138), (130, 19, 17, 134), (126, 18, 19, 130), (22, 122, 118, 20), (20, 118, 114, 31), (28, 102, 98, 26), (30, 106, 102, 28), (24, 110, 106, 30), (31, 114, 110, 24), (26, 98, 94, 27), (21, 78, 74, 11), (23, 82, 78, 21), (25, 86, 82, 23), (29, 90, 86, 25), (27, 94, 90, 29), (53, 148, 152, 50), (55, 144, 148, 53), (58, 140, 144, 55), (50, 152, 156, 51), (51, 156, 160, 49), (49, 160, 164, 52), (52, 164, 168, 56), (56, 168, 172, 54), (54, 172, 176, 63), (63, 176, 180, 59), (59, 180, 184, 57), (57, 184, 189, 32), (33, 64, 68, 34), (34, 68, 72, 39), (39, 72, 76, 38), (36, 116, 120, 37), (37, 120, 125, 35), (60, 128, 132, 61), (61, 132, 136, 62), (62, 136, 140, 58), (48, 112, 116, 36), (40, 108, 112, 48), (46, 104, 108, 40), (44, 100, 104, 46), (42, 96, 100, 44), (38, 76, 80, 47), (47, 80, 84, 41), (41, 84, 88, 45), (45, 88, 92, 43), (43, 92, 96, 42)])
_uv = me_cylinder_001.uv_layers.new(name='UVMap')
_uv.uv.foreach_set('vector', [0.72, 0.4006, 0.75, 0.4035, 0.75, 0.37, 0.7266, 0.3677, 0.9375, 0.5896, 0.9375, 0.9104, 0.9062, 0.9104, 0.9062, 0.5896, 0.3088, 0.1081, 0.2959, 0.1391, 0.2734, 0.1323, 0.28, 0.09941, 0.875, 0.5896, 0.875, 0.9104, 0.8438, 0.9104, 0.8438, 0.5896, 0.8438, 0.5896, 0.8438, 0.9104, 0.8125, 0.9104, 0.8125, 0.5896, 0.8125, 0.5896, 0.8125, 0.9104, 0.7812, 0.9104, 0.7812, 0.5896, 0.7812, 0.5896, 0.7812, 0.9104, 0.75, 0.9104, 0.75, 0.5896, 0.75, 0.5896, 0.75, 0.9104, 0.7188, 0.9104, 0.7188, 0.5896, 0.7188, 0.5896, 0.7188, 0.9104, 0.6875, 0.9104, 0.6875, 0.5896, 0.6875, 0.5896, 0.6875, 0.9104, 0.6562, 0.9104, 0.6562, 0.5896, 0.6562, 0.5896, 0.6562, 0.9104, 0.625, 0.9104, 0.625, 0.5896, 0.625, 0.5896, 0.625, 0.9104, 0.5938, 0.9104, 0.5938, 0.5896, 0.5938, 0.5896, 0.5938, 0.9104, 0.5625, 0.9104, 0.5625, 0.5896, 0.5625, 0.5896, 0.5625, 0.9104, 0.5312, 0.9104, 0.5312, 0.5896, 0.5312, 0.5896, 0.5312, 0.9104, 0.5, 0.9104, 0.5, 0.5896, 0.7734, 0.1323, 0.78, 0.09941, 0.75, 0.09646, 0.75, 0.13, 0.4688, 0.5896, 0.4688, 0.9104, 0.4375, 0.9104, 0.4375, 0.5896, 0.4375, 0.5896, 0.4375, 0.9104, 0.4062, 0.9104, 0.4062, 0.5896, 0.4062, 0.5896, 0.4062, 0.9104, 0.375, 0.9104, 0.375, 0.5896, 0.375, 0.5896, 0.375, 0.9104, 0.3438, 0.9104, 0.3438, 0.5896, 0.3438, 0.5896, 0.3438, 0.9104, 0.3125, 0.9104, 0.3125, 0.5896, 0.3125, 0.5896, 0.3125, 0.9104, 0.2812, 0.9104, 0.2812, 0.5896, 0.2812, 0.5896, 0.2812, 0.9104, 0.25, 0.9104, 0.25, 0.5896, 0.25, 0.5896, 0.25, 0.9104, 0.2188, 0.9104, 0.2188, 0.5896, 0.2188, 0.5896, 0.2188, 0.9104, 0.1875, 0.9104, 0.1875, 0.5896, 0.1875, 0.5896, 0.1875, 0.9104, 0.1562, 0.9104, 0.1562, 0.5896, 0.1562, 0.5896, 0.1562, 0.9104, 0.125, 0.9104, 0.125, 0.5896, 0.125, 0.5896, 0.125, 0.9104, 0.09375, 0.9104, 0.09375, 0.5896, 0.09375, 0.5896, 0.09375, 0.9104, 0.0625, 0.9104, 0.0625, 0.5896, 0.0625, 0.5896, 0.0625, 0.9104, 0.03125, 0.9104, 0.03125, 0.5896, 0.9688, 0.5896, 0.9688, 0.9104, 0.9375, 0.9104, 0.9375, 0.5896, 0.9062, 0.5896, 0.9062, 0.9104, 0.875, 0.9104, 0.875, 0.5896, 1.0, 0.5896, 1.0, 0.9104, 0.9688, 0.9104, 0.9688, 0.5896, 0.1081, 0.1912, 0.1391, 0.2041, 0.1323, 0.2266, 0.09941, 0.22, 0.5, 0.5896, 0.5, 0.9104, 0.4688, 0.9104, 0.4688, 0.5896, 0.9688, 0.6, 0.9688, 0.9, 1.0, 0.9, 1.0, 0.6, 0.9375, 0.6, 0.9375, 0.9, 0.9688, 0.9, 0.9688, 0.6, 0.9062, 0.6, 0.9062, 0.9, 0.9375, 0.9, 0.9375, 0.6, 0.875, 0.6, 0.875, 0.9, 0.9062, 0.9, 0.9062, 0.6, 0.8438, 0.9, 0.875, 0.9, 0.875, 0.6, 0.8438, 0.6, 0.8125, 0.9, 0.8438, 0.9, 0.8438, 0.6, 0.8125, 0.6, 0.7812, 0.9, 0.8125, 0.9, 0.8125, 0.6, 0.7812, 0.6, 0.75, 0.9, 0.7812, 0.9, 0.7812, 0.6, 0.75, 0.6, 0.7188, 0.9, 0.75, 0.9, 0.75, 0.6, 0.7188, 0.6, 0.6875, 0.9, 0.7188, 0.9, 0.7188, 0.6, 0.6875, 0.6, 0.6562, 0.9, 0.6875, 0.9, 0.6875, 0.6, 0.6562, 0.6, 0.625, 0.9, 0.6562, 0.9, 0.6562, 0.6, 0.625, 0.6, 0.5938, 0.9, 0.625, 0.9, 0.625, 0.6, 0.5938, 0.6, 0.5625, 0.9, 0.5938, 0.9, 0.5938, 0.6, 0.5625, 0.6, 0.5312, 0.9, 0.5625, 0.9, 0.5625, 0.6, 0.5312, 0.6, 0.5, 0.9, 0.5312, 0.9, 0.5312, 0.6, 0.5, 0.6, 0.4688, 0.9, 0.5, 0.9, 0.5, 0.6, 0.4688, 0.6, 0.4375, 0.9, 0.4688, 0.9, 0.4688, 0.6, 0.4375, 0.6, 0.4062, 0.9, 0.4375, 0.9, 0.4375, 0.6, 0.4062, 0.6, 0.375, 0.9, 0.4062, 0.9, 0.4062, 0.6, 0.375, 0.6, 0.3438, 0.6, 0.3438, 0.9, 0.375, 0.9, 0.375, 0.6, 0.3125, 0.6, 0.3125, 0.9, 0.3438, 0.9, 0.3438, 0.6, 0.2812, 0.6, 0.2812, 0.9, 0.3125, 0.9, 0.3125, 0.6, 0.25, 0.6, 0.25, 0.9, 0.2812, 0.9, 0.2812, 0.6, 0.2188, 0.6, 0.2188, 0.9, 0.25, 0.9, 0.25, 0.6, 0.1875, 0.6, 0.1875, 0.9, 0.2188, 0.9, 0.2188, 0.6, 0.1562, 0.6, 0.1562, 0.9, 0.1875, 0.9, 0.1875, 0.6, 0.125, 0.6, 0.125, 0.9, 0.1562, 0.9, 0.1562, 0.6, 0.09375, 0.6, 0.09375, 0.9, 0.125, 0.9, 0.125, 0.6, 0.0625, 0.6, 0.0625, 0.9, 0.09375, 0.9, 0.09375, 0.6, 0.03125, 0.6, 0.03125, 0.9, 0.0625, 0.9, 0.0625, 0.6, 0.0, 0.6, 0.0, 0.9, 0.03125, 0.9, 0.03125, 0.6, 0.75, 0.49, 0.7968, 0.4854, 0.78, 0.4006, 0.75, 0.4035, 0.7968, 0.4854, 0.8418, 0.4717, 0.8088, 0.3919, 0.78, 0.4006, 0.8418, 0.4717, 0.8833, 0.4496, 0.8353, 0.3777, 0.8088, 0.3919, 0.8833, 0.4496, 0.9197, 0.4197, 0.8586, 0.3586, 0.8353, 0.3777, 0.9197, 0.4197, 0.9496, 0.3833, 0.8777, 0.3353, 0.8586, 0.3586, 0.9496, 0.3833, 0.9717, 0.3418, 0.8919, 0.3088, 0.8777, 0.3353, 0.9717, 0.3418, 0.9854, 0.2968, 0.9006, 0.28, 0.8919, 0.3088, 0.9854, 0.2968, 0.99, 0.25, 0.9035, 0.25, 0.9006, 0.28, 0.99, 0.25, 0.9854, 0.2032, 0.9006, 0.22, 0.9035, 0.25, 0.9854, 0.2032, 0.9717, 0.1582, 0.8919, 0.1912, 0.9006, 0.22, 0.9717, 0.1582, 0.9496, 0.1167, 0.8777, 0.1647, 0.8919, 0.1912, 0.9496, 0.1167, 0.9197, 0.08029, 0.8586, 0.1414, 0.8777, 0.1647, 0.9197, 0.08029, 0.8833, 0.05045, 0.8353, 0.1223, 0.8586, 0.1414, 0.8833, 0.05045, 0.8418, 0.02827, 0.8088, 0.1081, 0.8353, 0.1223, 0.8418, 0.02827, 0.7968, 0.01461, 0.78, 0.09941, 0.8088, 0.1081, 0.7968, 0.01461, 0.75, 0.01, 0.75, 0.09646, 0.78, 0.09941, 0.75, 0.01, 0.7032, 0.01461, 0.72, 0.09941, 0.75, 0.09646, 0.7032, 0.01461, 0.6582, 0.02827, 0.6912, 0.1081, 0.72, 0.09941, 0.6582, 0.02827, 0.6167, 0.05045, 0.6647, 0.1223, 0.6912, 0.1081, 0.6167, 0.05045, 0.5803, 0.08029, 0.6414, 0.1414, 0.6647, 0.1223, 0.5803, 0.08029, 0.5504, 0.1167, 0.6223, 0.1647, 0.6414, 0.1414, 0.5504, 0.1167, 0.5283, 0.1582, 0.6081, 0.1912, 0.6223, 0.1647, 0.5283, 0.1582, 0.5146, 0.2032, 0.5994, 0.22, 0.6081, 0.1912, 0.5146, 0.2032, 0.51, 0.25, 0.5965, 0.25, 0.5994, 0.22, 0.51, 0.25, 0.5146, 0.2968, 0.5994, 0.28, 0.5965, 0.25, 0.5146, 0.2968, 0.5283, 0.3418, 0.6082, 0.3088, 0.5994, 0.28, 0.5283, 0.3418, 0.5504, 0.3833, 0.6223, 0.3353, 0.6082, 0.3088, 0.5504, 0.3833, 0.5803, 0.4197, 0.6414, 0.3586, 0.6223, 0.3353, 0.5803, 0.4197, 0.6167, 0.4496, 0.6647, 0.3777, 0.6414, 0.3586, 0.6167, 0.4496, 0.6582, 0.4717, 0.6912, 0.3919, 0.6647, 0.3777, 0.6582, 0.4717, 0.7032, 0.4854, 0.72, 0.4006, 0.6912, 0.3919, 0.1912, 0.3919, 0.22, 0.4006, 0.2032, 0.4854, 0.1582, 0.4717, 0.25, 0.4035, 0.28, 0.4006, 0.2968, 0.4854, 0.25, 0.49, 0.28, 0.4006, 0.3088, 0.3919, 0.3418, 0.4717, 0.2968, 0.4854, 0.3088, 0.3919, 0.3353, 0.3777, 0.3833, 0.4496, 0.3418, 0.4717, 0.3353, 0.3777, 0.3586, 0.3586, 0.4197, 0.4197, 0.3833, 0.4496, 0.3586, 0.3586, 0.3777, 0.3353, 0.4496, 0.3833, 0.4197, 0.4197, 0.3777, 0.3353, 0.3919, 0.3088, 0.4717, 0.3418, 0.4496, 0.3833, 0.3919, 0.3088, 0.4006, 0.28, 0.4854, 0.2968, 0.4717, 0.3418, 0.4006, 0.28, 0.4035, 0.25, 0.49, 0.25, 0.4854, 0.2968, 0.4035, 0.25, 0.4006, 0.22, 0.4854, 0.2032, 0.49, 0.25, 0.4006, 0.22, 0.3919, 0.1912, 0.4717, 0.1582, 0.4854, 0.2032, 0.3919, 0.1912, 0.3777, 0.1647, 0.4496, 0.1167, 0.4717, 0.1582, 0.3777, 0.1647, 0.3586, 0.1414, 0.4197, 0.08029, 0.4496, 0.1167, 0.3586, 0.1414, 0.3353, 0.1223, 0.3833, 0.05045, 0.4197, 0.08029, 0.3353, 0.1223, 0.3088, 0.1081, 0.3418, 0.02827, 0.3833, 0.05045, 0.3088, 0.1081, 0.28, 0.09941, 0.2968, 0.01461, 0.3418, 0.02827, 0.28, 0.09941, 0.25, 0.09646, 0.25, 0.01, 0.2968, 0.01461, 0.25, 0.09646, 0.22, 0.09941, 0.2032, 0.01461, 0.25, 0.01, 0.22, 0.09941, 0.1912, 0.1081, 0.1582, 0.02827, 0.2032, 0.01461, 0.1912, 0.1081, 0.1647, 0.1223, 0.1167, 0.05045, 0.1582, 0.02827, 0.1647, 0.1223, 0.1414, 0.1414, 0.08029, 0.08029, 0.1167, 0.05045, 0.1414, 0.1414, 0.1223, 0.1647, 0.05045, 0.1167, 0.08029, 0.08029, 0.1223, 0.1647, 0.1081, 0.1912, 0.02827, 0.1582, 0.05045, 0.1167, 0.1081, 0.1912, 0.09941, 0.22, 0.01461, 0.2032, 0.02827, 0.1582, 0.09941, 0.22, 0.09646, 0.25, 0.01, 0.25, 0.01461, 0.2032, 0.09646, 0.25, 0.09941, 0.28, 0.01461, 0.2968, 0.01, 0.25, 0.09941, 0.28, 0.1081, 0.3088, 0.02827, 0.3418, 0.01461, 0.2968, 0.1081, 0.3088, 0.1223, 0.3353, 0.05045, 0.3833, 0.02827, 0.3418, 0.75, 0.4035, 0.72, 0.4006, 0.7032, 0.4854, 0.75, 0.49, 0.1223, 0.3353, 0.1414, 0.3586, 0.08029, 0.4197, 0.05045, 0.3833, 0.1414, 0.3586, 0.1647, 0.3777, 0.1167, 0.4496, 0.08029, 0.4197, 0.1647, 0.3777, 0.1912, 0.3919, 0.1582, 0.4717, 0.1167, 0.4496, 0.25, 0.49, 0.2032, 0.4854, 0.22, 0.4006, 0.25, 0.4035, 0.03125, 0.5896, 0.03125, 0.9104, 0.0, 0.9104, 0.0, 0.5896, 0.09941, 0.22, 0.1323, 0.2266, 0.13, 0.25, 0.09646, 0.25, 0.09646, 0.25, 0.13, 0.25, 0.1323, 0.2734, 0.09941, 0.28, 0.09941, 0.28, 0.1323, 0.2734, 0.1391, 0.2959, 0.1081, 0.3088, 0.1081, 0.3088, 0.1391, 0.2959, 0.1502, 0.3167, 0.1223, 0.3353, 0.1223, 0.3353, 0.1502, 0.3167, 0.1651, 0.3349, 0.1414, 0.3586, 0.1647, 0.3777, 0.1833, 0.3498, 0.2041, 0.3609, 0.1912, 0.3919, 0.28, 0.4006, 0.2734, 0.3677, 0.2959, 0.3609, 0.3088, 0.3919, 0.25, 0.4035, 0.25, 0.37, 0.2734, 0.3677, 0.28, 0.4006, 0.22, 0.4006, 0.2266, 0.3677, 0.25, 0.37, 0.25, 0.4035, 0.1912, 0.3919, 0.2041, 0.3609, 0.2266, 0.3677, 0.22, 0.4006, 0.1414, 0.3586, 0.1651, 0.3349, 0.1833, 0.3498, 0.1647, 0.3777, 0.1391, 0.2041, 0.1081, 0.1912, 0.1223, 0.1647, 0.1502, 0.1833, 0.1502, 0.1833, 0.1223, 0.1647, 0.1414, 0.1414, 0.1651, 0.1651, 0.1651, 0.1651, 0.1414, 0.1414, 0.1647, 0.1223, 0.1833, 0.1502, 0.1833, 0.1502, 0.1647, 0.1223, 0.1912, 0.1081, 0.2041, 0.1391, 0.22, 0.09941, 0.2266, 0.1323, 0.2041, 0.1391, 0.1912, 0.1081, 0.25, 0.09646, 0.25, 0.13, 0.2266, 0.1323, 0.22, 0.09941, 0.28, 0.09941, 0.2734, 0.1323, 0.25, 0.13, 0.25, 0.09646, 0.2959, 0.1391, 0.3088, 0.1081, 0.3353, 0.1223, 0.3167, 0.1502, 0.3167, 0.1502, 0.3353, 0.1223, 0.3586, 0.1414, 0.3349, 0.1651, 0.3677, 0.2266, 0.4006, 0.22, 0.4035, 0.25, 0.37, 0.25, 0.3609, 0.2041, 0.3919, 0.1912, 0.4006, 0.22, 0.3677, 0.2266, 0.3498, 0.1833, 0.3777, 0.1647, 0.3919, 0.1912, 0.3609, 0.2041, 0.3349, 0.1651, 0.3586, 0.1414, 0.3777, 0.1647, 0.3498, 0.1833, 0.37, 0.25, 0.4035, 0.25, 0.4006, 0.28, 0.3677, 0.2734, 0.3167, 0.3498, 0.3353, 0.3777, 0.3088, 0.3919, 0.2959, 0.3609, 0.3349, 0.3349, 0.3586, 0.3586, 0.3353, 0.3777, 0.3167, 0.3498, 0.3498, 0.3167, 0.3777, 0.3353, 0.3586, 0.3586, 0.3349, 0.3349, 0.3609, 0.2959, 0.3919, 0.3088, 0.3777, 0.3353, 0.3498, 0.3167, 0.3677, 0.2734, 0.4006, 0.28, 0.3919, 0.3088, 0.3609, 0.2959, 0.6502, 0.1833, 0.6223, 0.1647, 0.6081, 0.1912, 0.6391, 0.2041, 0.6651, 0.1651, 0.6414, 0.1414, 0.6223, 0.1647, 0.6502, 0.1833, 0.6833, 0.1502, 0.6647, 0.1223, 0.6414, 0.1414, 0.6651, 0.1651, 0.6391, 0.2041, 0.6081, 0.1912, 0.5994, 0.22, 0.6323, 0.2266, 0.6323, 0.2266, 0.5994, 0.22, 0.5965, 0.25, 0.63, 0.25, 0.63, 0.25, 0.5965, 0.25, 0.5994, 0.28, 0.6323, 0.2734, 0.6323, 0.2734, 0.5994, 0.28, 0.6082, 0.3088, 0.6391, 0.2959, 0.6391, 0.2959, 0.6082, 0.3088, 0.6223, 0.3353, 0.6502, 0.3167, 0.6502, 0.3167, 0.6223, 0.3353, 0.6414, 0.3586, 0.6651, 0.3349, 0.6651, 0.3349, 0.6414, 0.3586, 0.6647, 0.3777, 0.6833, 0.3498, 0.6833, 0.3498, 0.6647, 0.3777, 0.6912, 0.3919, 0.7041, 0.3609, 0.7041, 0.3609, 0.6912, 0.3919, 0.72, 0.4006, 0.7266, 0.3677, 0.75, 0.37, 0.75, 0.4035, 0.78, 0.4006, 0.7734, 0.3677, 0.7734, 0.3677, 0.78, 0.4006, 0.8088, 0.3919, 0.7959, 0.3609, 0.7959, 0.3609, 0.8088, 0.3919, 0.8353, 0.3777, 0.8167, 0.3498, 0.8167, 0.1502, 0.8353, 0.1223, 0.8088, 0.1081, 0.7959, 0.1391, 0.7959, 0.1391, 0.8088, 0.1081, 0.78, 0.09941, 0.7734, 0.1323, 0.75, 0.13, 0.75, 0.09646, 0.72, 0.09941, 0.7266, 0.1323, 0.7266, 0.1323, 0.72, 0.09941, 0.6912, 0.1081, 0.7041, 0.1391, 0.7041, 0.1391, 0.6912, 0.1081, 0.6647, 0.1223, 0.6833, 0.1502, 0.8349, 0.1651, 0.8586, 0.1414, 0.8353, 0.1223, 0.8167, 0.1502, 0.8498, 0.1833, 0.8777, 0.1647, 0.8586, 0.1414, 0.8349, 0.1651, 0.8609, 0.2041, 0.8919, 0.1912, 0.8777, 0.1647, 0.8498, 0.1833, 0.8677, 0.2266, 0.9006, 0.22, 0.8919, 0.1912, 0.8609, 0.2041, 0.87, 0.25, 0.9035, 0.25, 0.9006, 0.22, 0.8677, 0.2266, 0.8167, 0.3498, 0.8353, 0.3777, 0.8586, 0.3586, 0.8349, 0.3349, 0.8349, 0.3349, 0.8586, 0.3586, 0.8777, 0.3353, 0.8498, 0.3167, 0.8498, 0.3167, 0.8777, 0.3353, 0.8919, 0.3088, 0.8609, 0.2959, 0.8609, 0.2959, 0.8919, 0.3088, 0.9006, 0.28, 0.8677, 0.2734, 0.8677, 0.2734, 0.9006, 0.28, 0.9035, 0.25, 0.87, 0.25])
me_cylinder_001.update()

# ---- objects
ob_wheel_001 = bpy.data.objects.new('wheel.001', me_cylinder_008)
ob_wheel_002 = bpy.data.objects.new('wheel.002', me_cylinder_001)

# ---- transforms, parenting, visibility, modifiers, constraints
ob_wheel_001.location = (-7.0, 0.0, 1.65)
ob_wheel_001.scale = (4.0, 4.0, 1.65)
ob_wheel_002.location = (6.941, 0.0, 1.65)
ob_wheel_002.scale = (4.0, 4.0, 1.65)

# ---- collection membership
scene.collection.objects.link(ob_wheel_001)
scene.collection.objects.link(ob_wheel_002)

# ---- scene / render settings (as saved in the file)
scene.frame_start = 1; scene.frame_end = 250; scene.frame_set(1)
scene.render.engine = 'BLENDER_EEVEE_NEXT'
scene.cycles.sampling_pattern = 'TABULATED_SOBOL'
scene.unit_settings.scale_length = 0.001
bpy.context.view_layer.update()

# ---- added for rendering (the .blend has no active camera and no usable light): camera, sun
cam_auto = bpy.data.cameras.new('AutoCamera')
cam_auto.lens = 50.0
cam_auto.sensor_width = 36.0
cam_auto.clip_end = 1000.0
ob_auto_camera = bpy.data.objects.new('AutoCamera', cam_auto)
scene.collection.objects.link(ob_auto_camera)
ob_auto_camera.location = (22.7412, -27.3249, 19.7431)
ob_auto_camera.rotation_euler = (1.09748, -7.21219e-08, 0.694738)
scene.camera = ob_auto_camera
light_auto_sun = bpy.data.lights.new('AutoSun', 'SUN')
light_auto_sun.energy = 3.0
light_auto_sun.angle = 0.0523599
ob_auto_sun = bpy.data.objects.new('AutoSun', light_auto_sun)
scene.collection.objects.link(ob_auto_sun)
ob_auto_sun.rotation_euler = (0.872665, 0.174533, 0.523599)
bpy.context.view_layer.update()
